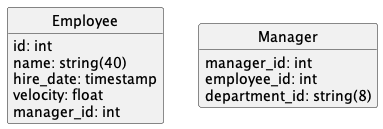

The diagram above was rendered by PlantUML. Its source (embedded in the PNG):
@startuml
hide methods
hide circle

class Employee {
    id: int
    {field} name: string(40)
    hire_date: timestamp
    velocity: float
    manager_id: int
}

class Manager {
    manager_id: int
    employee_id: int
    {field} department_id: string(8)
}
@enduml